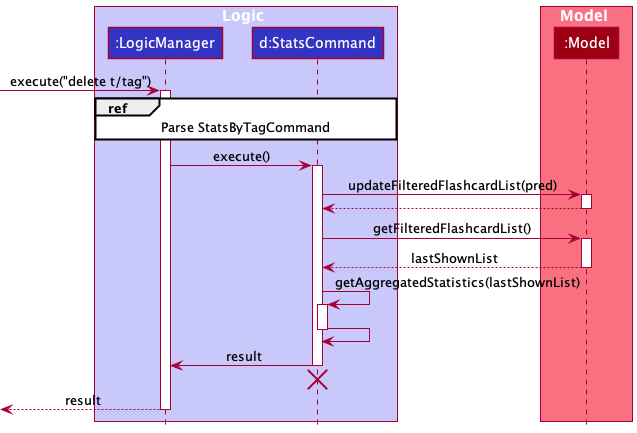

The diagram above was rendered by PlantUML. Its source (embedded in the PNG):
@startuml
!include style.puml

box Logic LOGIC_COLOR_T1
participant ":LogicManager" as LogicManager LOGIC_COLOR
participant "d:StatsCommand" as StatsCommand LOGIC_COLOR
end box

box Model MODEL_COLOR_T1
participant ":Model" as Model MODEL_COLOR
end box
[-> LogicManager : execute("delete t/tag")
activate LogicManager

ref over LogicManager,StatsCommand : Parse StatsByTagCommand

LogicManager -> StatsCommand : execute()
activate StatsCommand

StatsCommand -> Model : updateFilteredFlashcardList(pred)
activate Model
return

StatsCommand -> Model : getFilteredFlashcardList()
activate Model

Model --> StatsCommand : lastShownList
deactivate Model

StatsCommand -> StatsCommand : getAggregatedStatistics(lastShownList)
activate StatsCommand

StatsCommand -> StatsCommand
deactivate StatsCommand

StatsCommand -> LogicManager : result
deactivate StatsCommand

StatsCommand -[hidden]-> LogicManager
destroy StatsCommand

[<--LogicManager : result
deactivate LogicManager
@enduml